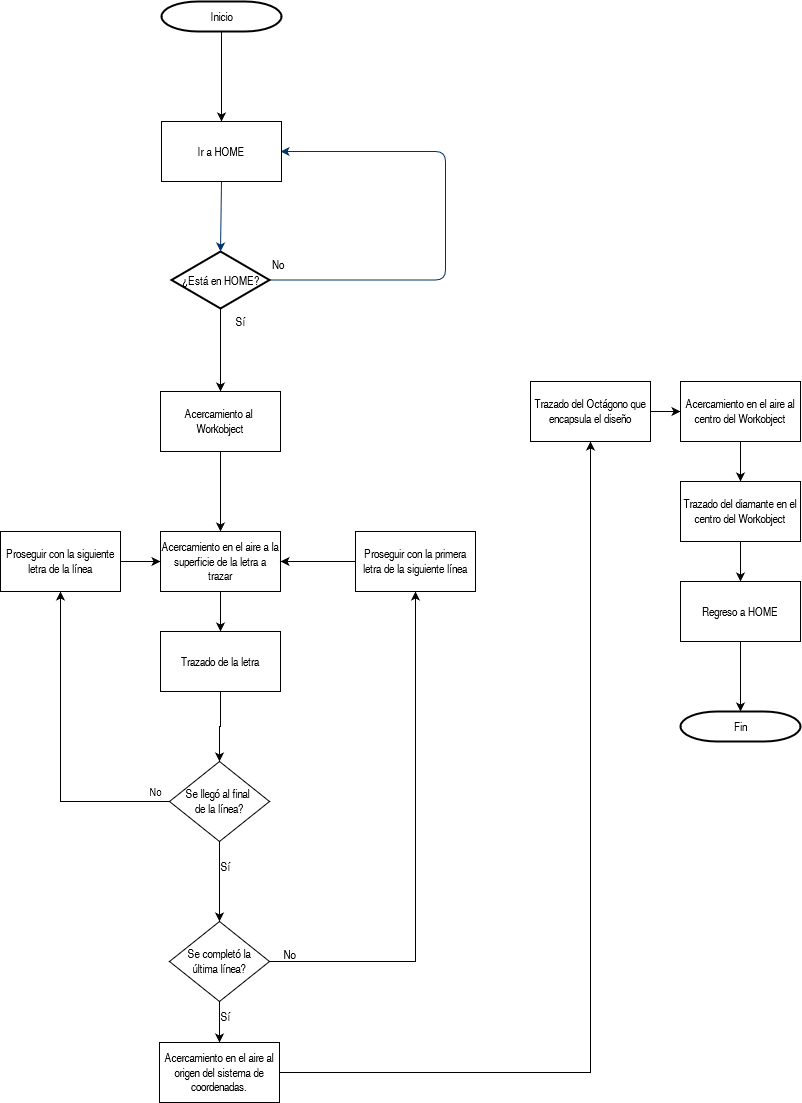

The diagram above was exported from draw.io. Its source (the exported page's mxGraphModel, read from the mxfile embedded in the PNG):
<mxGraphModel dx="747" dy="295" grid="1" gridSize="10" guides="1" tooltips="1" connect="1" arrows="1" fold="1" page="1" pageScale="1" pageWidth="1169" pageHeight="827" background="none" math="0" shadow="0">
  <root>
    <mxCell id="0" />
    <mxCell id="1" parent="0" />
    <mxCell id="bO8LJAR_QsMmHLI9ww3Z-97" value="" style="edgeStyle=orthogonalEdgeStyle;rounded=0;orthogonalLoop=1;jettySize=auto;html=1;" edge="1" parent="1" source="2" target="bO8LJAR_QsMmHLI9ww3Z-66">
      <mxGeometry relative="1" as="geometry" />
    </mxCell>
    <mxCell id="2" value="Inicio" style="shape=mxgraph.flowchart.terminator;strokeWidth=2;gradientColor=none;gradientDirection=north;fontStyle=0;html=1;" parent="1" vertex="1">
      <mxGeometry x="261" y="140" width="120" height="30" as="geometry" />
    </mxCell>
    <mxCell id="6" value="¿Está en HOME?" style="shape=mxgraph.flowchart.decision;strokeWidth=2;gradientColor=none;gradientDirection=north;fontStyle=0;html=1;" parent="1" vertex="1">
      <mxGeometry x="271" y="390" width="98" height="57" as="geometry" />
    </mxCell>
    <mxCell id="9" style="entryX=0.5;entryY=0;entryPerimeter=0;fontStyle=1;strokeColor=#003366;strokeWidth=1;html=1;exitX=0.5;exitY=1;exitDx=0;exitDy=0;" parent="1" source="bO8LJAR_QsMmHLI9ww3Z-66" target="6" edge="1">
      <mxGeometry relative="1" as="geometry">
        <mxPoint x="320.0000000000001" y="330" as="sourcePoint" />
      </mxGeometry>
    </mxCell>
    <mxCell id="10" value="" style="edgeStyle=elbowEdgeStyle;elbow=horizontal;exitX=1;exitY=0.5;exitPerimeter=0;fontStyle=1;strokeColor=#003366;strokeWidth=1;html=1;entryX=0.992;entryY=0.5;entryDx=0;entryDy=0;entryPerimeter=0;" parent="1" source="6" target="bO8LJAR_QsMmHLI9ww3Z-66" edge="1">
      <mxGeometry x="381" y="28.5" width="100" height="100" as="geometry">
        <mxPoint x="750" y="447" as="sourcePoint" />
        <mxPoint x="384.3950000000001" y="290" as="targetPoint" />
        <Array as="points">
          <mxPoint x="545" y="400" />
        </Array>
      </mxGeometry>
    </mxCell>
    <mxCell id="11" value="No" style="text;fontStyle=0;html=1;strokeColor=none;gradientColor=none;fillColor=none;strokeWidth=2;" parent="1" vertex="1">
      <mxGeometry x="370" y="390" width="40" height="26" as="geometry" />
    </mxCell>
    <mxCell id="bO8LJAR_QsMmHLI9ww3Z-58" style="edgeStyle=orthogonalEdgeStyle;rounded=0;orthogonalLoop=1;jettySize=auto;html=1;exitX=0;exitY=0;exitDx=0;exitDy=0;entryX=0.5;entryY=0;entryDx=0;entryDy=0;" edge="1" parent="1" source="14" target="bO8LJAR_QsMmHLI9ww3Z-67">
      <mxGeometry relative="1" as="geometry">
        <mxPoint x="320.0000000000001" y="510" as="targetPoint" />
        <Array as="points">
          <mxPoint x="320" y="520" />
        </Array>
      </mxGeometry>
    </mxCell>
    <mxCell id="14" value="Sí" style="text;fontStyle=0;html=1;strokeColor=none;gradientColor=none;fillColor=none;strokeWidth=2;align=center;" parent="1" vertex="1">
      <mxGeometry x="320" y="447" width="40" height="26" as="geometry" />
    </mxCell>
    <mxCell id="40" value="Fin" style="shape=mxgraph.flowchart.terminator;strokeWidth=2;gradientColor=none;gradientDirection=north;fontStyle=0;html=1;" parent="1" vertex="1">
      <mxGeometry x="780" y="850" width="120" height="30" as="geometry" />
    </mxCell>
    <mxCell id="bO8LJAR_QsMmHLI9ww3Z-66" value="Ir a HOME" style="rounded=0;whiteSpace=wrap;html=1;" vertex="1" parent="1">
      <mxGeometry x="261" y="260" width="120" height="60" as="geometry" />
    </mxCell>
    <mxCell id="bO8LJAR_QsMmHLI9ww3Z-70" value="" style="edgeStyle=orthogonalEdgeStyle;rounded=0;orthogonalLoop=1;jettySize=auto;html=1;" edge="1" parent="1" source="bO8LJAR_QsMmHLI9ww3Z-67" target="bO8LJAR_QsMmHLI9ww3Z-69">
      <mxGeometry relative="1" as="geometry" />
    </mxCell>
    <mxCell id="bO8LJAR_QsMmHLI9ww3Z-67" value="&lt;div&gt;Acercamiento al&amp;nbsp;&lt;/div&gt;&lt;div&gt;Workobject&lt;/div&gt;" style="whiteSpace=wrap;html=1;" vertex="1" parent="1">
      <mxGeometry x="260" y="530" width="120" height="60" as="geometry" />
    </mxCell>
    <mxCell id="bO8LJAR_QsMmHLI9ww3Z-72" value="" style="edgeStyle=orthogonalEdgeStyle;rounded=0;orthogonalLoop=1;jettySize=auto;html=1;" edge="1" parent="1" source="bO8LJAR_QsMmHLI9ww3Z-69" target="bO8LJAR_QsMmHLI9ww3Z-71">
      <mxGeometry relative="1" as="geometry" />
    </mxCell>
    <mxCell id="bO8LJAR_QsMmHLI9ww3Z-69" value="Acercamiento en el aire a la superficie de la letra a trazar" style="whiteSpace=wrap;html=1;" vertex="1" parent="1">
      <mxGeometry x="260" y="670" width="120" height="60" as="geometry" />
    </mxCell>
    <mxCell id="bO8LJAR_QsMmHLI9ww3Z-74" value="" style="edgeStyle=orthogonalEdgeStyle;rounded=0;orthogonalLoop=1;jettySize=auto;html=1;" edge="1" parent="1" source="bO8LJAR_QsMmHLI9ww3Z-71" target="bO8LJAR_QsMmHLI9ww3Z-73">
      <mxGeometry relative="1" as="geometry" />
    </mxCell>
    <mxCell id="bO8LJAR_QsMmHLI9ww3Z-71" value="Trazado de la letra" style="whiteSpace=wrap;html=1;" vertex="1" parent="1">
      <mxGeometry x="260" y="770" width="120" height="60" as="geometry" />
    </mxCell>
    <mxCell id="bO8LJAR_QsMmHLI9ww3Z-76" value="" style="edgeStyle=orthogonalEdgeStyle;rounded=0;orthogonalLoop=1;jettySize=auto;html=1;" edge="1" parent="1" source="bO8LJAR_QsMmHLI9ww3Z-73" target="bO8LJAR_QsMmHLI9ww3Z-75">
      <mxGeometry relative="1" as="geometry" />
    </mxCell>
    <mxCell id="bO8LJAR_QsMmHLI9ww3Z-78" value="No" style="edgeLabel;html=1;align=center;verticalAlign=middle;resizable=0;points=[];" vertex="1" connectable="0" parent="bO8LJAR_QsMmHLI9ww3Z-76">
      <mxGeometry x="-0.4715" y="-1" relative="1" as="geometry">
        <mxPoint x="70" y="-9" as="offset" />
      </mxGeometry>
    </mxCell>
    <mxCell id="bO8LJAR_QsMmHLI9ww3Z-80" value="" style="edgeStyle=orthogonalEdgeStyle;rounded=0;orthogonalLoop=1;jettySize=auto;html=1;" edge="1" parent="1" source="bO8LJAR_QsMmHLI9ww3Z-73" target="bO8LJAR_QsMmHLI9ww3Z-79">
      <mxGeometry relative="1" as="geometry" />
    </mxCell>
    <mxCell id="bO8LJAR_QsMmHLI9ww3Z-73" value="&lt;div&gt;Se llegó al final&amp;nbsp;&lt;/div&gt;&lt;div&gt;de la línea?&lt;/div&gt;" style="rhombus;whiteSpace=wrap;html=1;" vertex="1" parent="1">
      <mxGeometry x="269" y="900" width="100" height="80" as="geometry" />
    </mxCell>
    <mxCell id="bO8LJAR_QsMmHLI9ww3Z-77" style="edgeStyle=orthogonalEdgeStyle;rounded=0;orthogonalLoop=1;jettySize=auto;html=1;entryX=0;entryY=0.5;entryDx=0;entryDy=0;" edge="1" parent="1" source="bO8LJAR_QsMmHLI9ww3Z-75" target="bO8LJAR_QsMmHLI9ww3Z-69">
      <mxGeometry relative="1" as="geometry" />
    </mxCell>
    <mxCell id="bO8LJAR_QsMmHLI9ww3Z-75" value="Proseguir con la siguiente letra de la línea" style="whiteSpace=wrap;html=1;" vertex="1" parent="1">
      <mxGeometry x="100" y="670" width="120" height="60" as="geometry" />
    </mxCell>
    <mxCell id="bO8LJAR_QsMmHLI9ww3Z-83" value="" style="edgeStyle=orthogonalEdgeStyle;rounded=0;orthogonalLoop=1;jettySize=auto;html=1;" edge="1" parent="1" source="bO8LJAR_QsMmHLI9ww3Z-79" target="bO8LJAR_QsMmHLI9ww3Z-82">
      <mxGeometry relative="1" as="geometry" />
    </mxCell>
    <mxCell id="bO8LJAR_QsMmHLI9ww3Z-87" value="" style="edgeStyle=orthogonalEdgeStyle;rounded=0;orthogonalLoop=1;jettySize=auto;html=1;" edge="1" parent="1" source="bO8LJAR_QsMmHLI9ww3Z-79" target="bO8LJAR_QsMmHLI9ww3Z-86">
      <mxGeometry relative="1" as="geometry" />
    </mxCell>
    <mxCell id="bO8LJAR_QsMmHLI9ww3Z-79" value="Se completó la &lt;br&gt;última línea?" style="rhombus;whiteSpace=wrap;html=1;" vertex="1" parent="1">
      <mxGeometry x="269" y="1060" width="100" height="80" as="geometry" />
    </mxCell>
    <mxCell id="bO8LJAR_QsMmHLI9ww3Z-81" value="Sí" style="text;html=1;align=center;verticalAlign=middle;resizable=0;points=[];autosize=1;strokeColor=none;fillColor=none;" vertex="1" parent="1">
      <mxGeometry x="310" y="990" width="30" height="30" as="geometry" />
    </mxCell>
    <mxCell id="bO8LJAR_QsMmHLI9ww3Z-85" value="" style="edgeStyle=orthogonalEdgeStyle;rounded=0;orthogonalLoop=1;jettySize=auto;html=1;" edge="1" parent="1" source="bO8LJAR_QsMmHLI9ww3Z-82" target="bO8LJAR_QsMmHLI9ww3Z-69">
      <mxGeometry relative="1" as="geometry" />
    </mxCell>
    <mxCell id="bO8LJAR_QsMmHLI9ww3Z-82" value="Proseguir con la primera letra de la siguiente línea" style="whiteSpace=wrap;html=1;" vertex="1" parent="1">
      <mxGeometry x="455" y="670" width="120" height="60" as="geometry" />
    </mxCell>
    <mxCell id="bO8LJAR_QsMmHLI9ww3Z-84" value="No" style="text;html=1;align=center;verticalAlign=middle;resizable=0;points=[];autosize=1;strokeColor=none;fillColor=none;" vertex="1" parent="1">
      <mxGeometry x="369" y="1078" width="40" height="30" as="geometry" />
    </mxCell>
    <mxCell id="bO8LJAR_QsMmHLI9ww3Z-89" value="" style="edgeStyle=orthogonalEdgeStyle;rounded=0;orthogonalLoop=1;jettySize=auto;html=1;" edge="1" parent="1" source="bO8LJAR_QsMmHLI9ww3Z-86" target="bO8LJAR_QsMmHLI9ww3Z-88">
      <mxGeometry relative="1" as="geometry" />
    </mxCell>
    <mxCell id="bO8LJAR_QsMmHLI9ww3Z-86" value="Acercamiento en el aire al origen del sistema de coordenadas." style="whiteSpace=wrap;html=1;" vertex="1" parent="1">
      <mxGeometry x="259" y="1181" width="120" height="60" as="geometry" />
    </mxCell>
    <mxCell id="bO8LJAR_QsMmHLI9ww3Z-91" value="" style="edgeStyle=orthogonalEdgeStyle;rounded=0;orthogonalLoop=1;jettySize=auto;html=1;" edge="1" parent="1" source="bO8LJAR_QsMmHLI9ww3Z-88" target="bO8LJAR_QsMmHLI9ww3Z-90">
      <mxGeometry relative="1" as="geometry" />
    </mxCell>
    <mxCell id="bO8LJAR_QsMmHLI9ww3Z-88" value="Trazado del Octágono que encapsula el diseño" style="whiteSpace=wrap;html=1;" vertex="1" parent="1">
      <mxGeometry x="630" y="520" width="120" height="60" as="geometry" />
    </mxCell>
    <mxCell id="bO8LJAR_QsMmHLI9ww3Z-93" value="" style="edgeStyle=orthogonalEdgeStyle;rounded=0;orthogonalLoop=1;jettySize=auto;html=1;" edge="1" parent="1" source="bO8LJAR_QsMmHLI9ww3Z-90" target="bO8LJAR_QsMmHLI9ww3Z-92">
      <mxGeometry relative="1" as="geometry" />
    </mxCell>
    <mxCell id="bO8LJAR_QsMmHLI9ww3Z-90" value="Acercamiento en el aire al centro del Workobject" style="whiteSpace=wrap;html=1;" vertex="1" parent="1">
      <mxGeometry x="780" y="520" width="120" height="60" as="geometry" />
    </mxCell>
    <mxCell id="bO8LJAR_QsMmHLI9ww3Z-95" value="" style="edgeStyle=orthogonalEdgeStyle;rounded=0;orthogonalLoop=1;jettySize=auto;html=1;" edge="1" parent="1" source="bO8LJAR_QsMmHLI9ww3Z-92" target="bO8LJAR_QsMmHLI9ww3Z-94">
      <mxGeometry relative="1" as="geometry" />
    </mxCell>
    <mxCell id="bO8LJAR_QsMmHLI9ww3Z-92" value="Trazado del diamante en el centro del Workobject" style="whiteSpace=wrap;html=1;" vertex="1" parent="1">
      <mxGeometry x="780" y="620" width="120" height="60" as="geometry" />
    </mxCell>
    <mxCell id="bO8LJAR_QsMmHLI9ww3Z-96" value="" style="edgeStyle=orthogonalEdgeStyle;rounded=0;orthogonalLoop=1;jettySize=auto;html=1;" edge="1" parent="1" source="bO8LJAR_QsMmHLI9ww3Z-94" target="40">
      <mxGeometry relative="1" as="geometry" />
    </mxCell>
    <mxCell id="bO8LJAR_QsMmHLI9ww3Z-94" value="Regreso a HOME" style="whiteSpace=wrap;html=1;" vertex="1" parent="1">
      <mxGeometry x="780" y="720" width="120" height="60" as="geometry" />
    </mxCell>
    <mxCell id="bO8LJAR_QsMmHLI9ww3Z-98" value="Sí" style="text;html=1;align=center;verticalAlign=middle;resizable=0;points=[];autosize=1;strokeColor=none;fillColor=none;" vertex="1" parent="1">
      <mxGeometry x="310" y="1140" width="30" height="30" as="geometry" />
    </mxCell>
  </root>
</mxGraphModel>